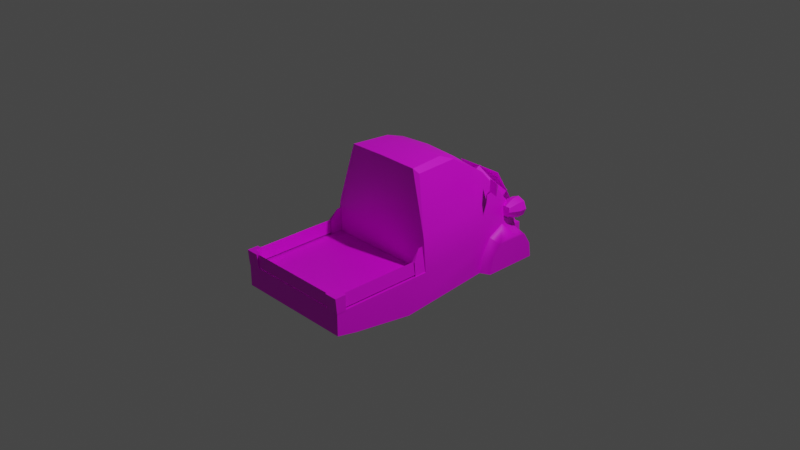# Source: midget.blend  (saved by Blender 3.4.6; exported with 4.5.12 LTS)
import bpy
from mathutils import Matrix  # noqa: F401  (used for matrix-valued properties, if any)

bpy.ops.wm.read_factory_settings(use_empty=True)
scene = bpy.context.scene
scene.name = 'Scene'

# ---- collections
col_collection = bpy.data.collections.new('Collection'); scene.collection.children.link(col_collection)

# ---- images (referenced by path relative to the original .blend; pixels are not part of the script)
import os
ASSET_DIR = os.environ.get("B2B_ASSET_DIR", "")  # directory of the original .blend (textures are referenced by path, not embedded)
HERE = os.path.dirname(os.path.abspath(__file__))  # packed textures are extracted next to this script under _unpacked/

def load_image(name, relpath, width, height, colorspace="sRGB"):
    """Load a texture the original file referenced (path relative to the .blend, or extracted next to this script)."""
    p = next((c for c in (os.path.join(HERE, relpath), os.path.join(ASSET_DIR, relpath)) if relpath and os.path.exists(c)), "")
    if p:
        img = bpy.data.images.load(p, check_existing=True)
        img.name = name
    else:  # same state as the original file: an image datablock whose file is absent (Cycles renders it pink)
        img = bpy.data.images.new(name, width, height)
        img.source = "FILE"
        img.filepath = "//" + (relpath or name)
    img.colorspace_settings.name = colorspace
    return img
img_q2min_0_png = load_image('q2min_0.png', 'q2min_0.png', 1024, 1024, 'sRGB')

# ---- materials (node trees are filled in below, after node groups)
mat_material_001 = bpy.data.materials.new('Material.001')
mat_material_001.use_transparent_shadow = False

# ---- node groups
ng_auto_smooth = bpy.data.node_groups.new('Auto Smooth', 'GeometryNodeTree')
_s = ng_auto_smooth.interface.new_socket(name='Geometry', in_out='OUTPUT', socket_type='NodeSocketGeometry')
_s = ng_auto_smooth.interface.new_socket(name='Geometry', in_out='INPUT', socket_type='NodeSocketGeometry')
_s = ng_auto_smooth.interface.new_socket(name='Angle', in_out='INPUT', socket_type='NodeSocketFloat')
_s.subtype = 'ANGLE'
_s.min_value = 0.0
_s.max_value = 3.142
ng_auto_smooth.is_modifier = True
_N = ng_auto_smooth.nodes; _L = ng_auto_smooth.links
n0 = _N.new('NodeGroupOutput'); n0.name = 'Group Output'; n0.location = (480, -100)
n1 = _N.new('NodeGroupInput'); n1.name = 'Group Input'; n1.location = (-420, -300)
n2 = _N.new('NodeGroupInput'); n2.name = 'Group Input.001'; n2.location = (-60, -100)
n3 = _N.new('GeometryNodeSetShadeSmooth'); n3.name = 'Set Shade Smooth'; n3.location = (120, -100)
n3.domain = 'EDGE'
n4 = _N.new('GeometryNodeSetShadeSmooth'); n4.name = 'Set Shade Smooth.001'; n4.location = (300, -100)
n5 = _N.new('GeometryNodeInputMeshEdgeAngle'); n5.name = 'Edge Angle'; n5.location = (-420, -220)
n6 = _N.new('GeometryNodeInputEdgeSmooth'); n6.name = 'Is Edge Smooth'; n6.location = (-60, -160)
n7 = _N.new('GeometryNodeInputShadeSmooth'); n7.name = 'Is Face Smooth'; n7.location = (-240, -340)
n8 = _N.new('FunctionNodeBooleanMath'); n8.name = 'Boolean Math'; n8.location = (-60, -220)
n9 = _N.new('FunctionNodeCompare'); n9.name = 'Compare'; n9.location = (-240, -180)
n9.operation = 'LESS_EQUAL'
_L.new(n5.outputs[0], n9.inputs[0])
_L.new(n4.outputs[0], n0.inputs[0])
_L.new(n1.outputs[1], n9.inputs[1])
_L.new(n9.outputs[0], n8.inputs[0])
_L.new(n7.outputs[0], n8.inputs[1])
_L.new(n2.outputs[0], n3.inputs[0])
_L.new(n6.outputs[0], n3.inputs[1])
_L.new(n3.outputs[0], n4.inputs[0])
_L.new(n8.outputs[0], n3.inputs[2])
n0.is_active_output = True

# ---- material node trees
mat_material_001.use_nodes = True; mat_material_001.node_tree.nodes.clear()
_N = mat_material_001.node_tree.nodes; _L = mat_material_001.node_tree.links
n0 = _N.new('ShaderNodeBsdfPrincipled'); n0.name = 'Principled BSDF'; n0.location = (10, 300)
n0.distribution = 'GGX'
n0.subsurface_method = 'RANDOM_WALK_SKIN'
n0.inputs[3].default_value = 1.45
n0.inputs[27].default_value = (0.0, 0.0, 0.0, 1.0)
n0.inputs[28].default_value = 1.0
n1 = _N.new('ShaderNodeOutputMaterial'); n1.name = 'Material Output'; n1.location = (300, 300)
n2 = _N.new('ShaderNodeTexImage'); n2.name = 'Image Texture'; n2.location = (-456, 215)
n2.image = img_q2min_0_png
_L.new(n0.outputs[0], n1.inputs[0])
_L.new(n2.outputs[0], n0.inputs[0])
_L.new(n2.outputs[1], n0.inputs[4])
n1.is_active_output = True

# ---- world
world_world = bpy.data.worlds.new('World'); scene.world = world_world
world_world.use_nodes = True; world_world.node_tree.nodes.clear()
_N = world_world.node_tree.nodes; _L = world_world.node_tree.links
n0 = _N.new('ShaderNodeOutputWorld'); n0.name = 'World Output'; n0.location = (300, 300)
n1 = _N.new('ShaderNodeBackground'); n1.name = 'Background'; n1.location = (10, 300)
n1.inputs[0].default_value = (0.05088, 0.05088, 0.05088, 1.0)
_L.new(n1.outputs[0], n0.inputs[0])
n0.is_active_output = True
world_world.color = (0.05088, 0.05088, 0.05088)
world_world.use_sun_shadow = False
world_world.sun_shadow_jitter_overblur = 0.0

# ---- cameras
cam_camera = bpy.data.cameras.new('Camera')
cam_camera.clip_end = 100.0
cam_camera.ortho_scale = 7.314

# ---- lights
light_light = bpy.data.lights.new('Light', 'POINT')
light_light.transmission_factor = 0.0
light_light.energy = 1000.0
light_light.shadow_soft_size = 0.1
light_light.shadow_maximum_resolution = 0.006
light_light.use_absolute_resolution = True

# ---- meshes
me_q2min = bpy.data.meshes.new('q2min')
me_q2min.from_pydata([(-0.3253, 0.6538, -0.621), (-0.4458, -1.205, -0.5092), (-0.3253, 1.234, -0.2522), (-0.4458, -0.4518, -0.2726), (-0.3253, 0.7557, -0.2522), (-0.4458, -1.205, -0.2726), (-0.3253, 1.336, -0.621), (-0.4458, -0.4518, -0.6108), (0.3253, 0.6538, -0.621), (0.3253, 1.336, -0.621), (0.3253, 1.234, -0.2522), (0.3253, 0.7557, -0.2522), (0.4458, -1.205, -0.5092), (0.4458, -0.4518, -0.6108), (0.4458, -0.4518, -0.2726), (0.4458, -1.205, -0.2726), (-0.6235, 0.7858, 0.3268), (-0.4103, 0.802, 0.1144), (-0.4103, 0.7918, 0.1144), (-0.6158, 0.7714, 0.3035), (-0.6138, 0.7741, 0.3323), (-0.4076, 0.7955, 0.129), (-0.6692, 0.709, 0.2453), (-0.669, 0.7093, 0.3875), (-0.5398, 0.7525, 0.3875), (-0.539, 0.7517, 0.2458), (0.0, 1.317, -0.2977), (-0.2627, 1.229, -0.09315), (0.0, 1.052, 0.1668), (0.0, 0.8405, 0.4036), (0.0, 0.3974, 0.7051), (0.0, 0.1901, 0.7605), (0.0, -0.2214, 0.7602), (0.0, -0.2667, -0.004677), (0.0, -0.2642, -0.2574), (0.0, -1.393, -0.2572), (-0.4404, 1.379, -0.7047), (-0.424, 1.379, -0.3441), (-0.424, 1.322, -0.3203), (-0.421, 1.289, -0.2631), (-0.4165, 1.213, -0.08991), (-0.4635, 1.024, 0.04428), (-0.3927, 0.794, 0.4004), (-0.3636, 0.3974, 0.6837), (-0.3748, 0.1901, 0.7506), (-0.425, -0.2214, 0.7538), (-0.6123, -0.2532, 0.09125), (-0.6583, -0.2642, -0.2574), (-0.6583, -1.393, -0.2572), (-0.6583, -1.393, -0.5005), (-0.6583, -1.168, -0.5497), (-0.6583, -1.041, -0.3016), (-0.6583, -0.6481, -0.3019), (-0.6583, -0.4844, -0.6523), (-0.5537, 0.628, -0.6446), (-0.5537, 0.6561, -0.4597), (-0.5383, 0.7808, -0.2887), (-0.4995, 1.009, -0.2216), (-0.458, 1.236, -0.3203), (-0.46, 1.332, -0.49), (-0.4647, 1.342, -0.7025), (-0.6521, 1.313, -0.6513), (-0.6521, 1.288, -0.4836), (-0.6526, 1.203, -0.3514), (-0.6531, 1.009, -0.2723), (-0.6531, 0.8211, -0.3399), (-0.6521, 0.7185, -0.4632), (-0.6521, 0.6856, -0.6483), (-0.4697, -0.1802, 0.7026), (-0.4095, 0.3462, 0.6837), (-0.1809, 1.419, -0.1513), (-0.1996, 1.236, 0.1666), (0.0, 1.461, -0.2139), (0.0, 1.182, 0.2433), (-0.2647, 1.34, -0.01263), (-0.1961, 1.106, 0.08181), (-0.1797, 1.296, -0.2403), (-0.4043, 1.08, 0.08056), (-0.2711, 1.457, -0.2263), (-0.2711, 1.173, 0.2433), (-0.624, -1.294, -0.1026), (-0.5291, -1.386, -0.1066), (-0.5291, -1.366, -0.2442), (-0.6439, -1.294, -0.2403), (-0.6039, -1.294, -0.2403), (-0.5291, -1.391, -0.2442), (-0.624, -0.3708, -0.1026), (0.5209, -1.386, -0.1066), (0.5209, -1.366, -0.2442), (-0.6439, -0.3849, -0.2403), (-0.6039, -0.3849, -0.2403), (0.5209, -1.391, -0.2442), (-0.661, -1.289, -0.2656), (-0.5989, -1.359, -0.09837), (-0.661, -1.289, -0.09837), (-0.5989, -1.359, -0.2656), (-0.661, -1.396, -0.2656), (-0.5184, -1.411, -0.09837), (-0.661, -1.411, -0.09837), (-0.5184, -1.396, -0.2656), (-0.5176, -1.36, -0.09837), (-0.5176, -1.36, -0.2656), (-0.5982, -1.289, -0.09837), (-0.5982, -1.289, -0.2656), (0.661, -1.411, -0.09837), (0.661, -1.289, -0.09837), (0.5982, -1.289, -0.09837), (0.5989, -1.359, -0.09837), (0.5176, -1.36, -0.09837), (0.5989, -1.359, -0.2656), (0.5176, -1.36, -0.2656), (0.5982, -1.289, -0.2656), (0.661, -1.289, -0.2656), (0.661, -1.396, -0.2656), (0.5184, -1.411, -0.09837), (0.5184, -1.396, -0.2656), (0.6439, -0.3849, -0.2403), (0.624, -0.3708, -0.1026), (0.624, -1.294, -0.1026), (0.6439, -1.294, -0.2403), (0.6039, -0.3849, -0.2403), (0.6039, -1.294, -0.2403), (-0.6021, -0.2622, 0.003025), (-0.6021, -0.3116, 0.003025), (-0.6051, -0.3974, -0.1091), (-0.6367, -0.3974, -0.1091), (-0.6514, -0.3974, -0.2629), (-0.6016, -0.3974, -0.2629), (-0.6514, -0.2617, -0.2629), (-0.6016, -0.2617, -0.2629), (0.6021, -0.3116, 0.003025), (0.6367, -0.3974, -0.1091), (0.6514, -0.3974, -0.2629), (0.6514, -0.2617, -0.2629), (0.6016, -0.2617, -0.2629), (0.6016, -0.3974, -0.2629), (0.6051, -0.3974, -0.1091), (0.6021, -0.2622, 0.003025), (0.421, 1.289, -0.2631), (0.4165, 1.213, -0.08991), (0.4635, 1.024, 0.04428), (0.424, 1.322, -0.3203), (0.2711, 1.173, 0.2433), (0.2711, 1.457, -0.2263), (0.46, 1.332, -0.49), (0.6521, 1.288, -0.4836), (0.6521, 1.313, -0.6513), (0.4647, 1.342, -0.7025), (0.458, 1.236, -0.3203), (0.6526, 1.203, -0.3514), (0.4995, 1.009, -0.2216), (0.6531, 1.009, -0.2723), (0.5383, 0.7808, -0.2887), (0.6531, 0.8211, -0.3399), (0.5537, 0.6561, -0.4597), (0.6521, 0.7185, -0.4632), (0.5537, 0.628, -0.6446), (0.6521, 0.6856, -0.6483), (0.3927, 0.794, 0.4004), (0.4043, 1.08, 0.08056), (0.1961, 1.106, 0.08181), (0.2627, 1.229, -0.09315), (0.1809, 1.419, -0.1513), (0.1797, 1.296, -0.2403), (0.1996, 1.236, 0.1666), (0.2647, 1.34, -0.01263), (0.6583, -0.4844, -0.6523), (0.4095, 0.3462, 0.6837), (0.4697, -0.1802, 0.7026), (0.6123, -0.2532, 0.09125), (0.6583, -0.6481, -0.3019), (0.6583, -1.041, -0.3016), (0.6583, -1.168, -0.5497), (0.424, 1.379, -0.3441), (0.425, -0.2214, 0.7538), (0.3636, 0.3974, 0.6837), (0.3748, 0.1901, 0.7506), (0.6583, -0.2642, -0.2574), (0.6583, -1.393, -0.2572), (0.6583, -1.393, -0.5005), (0.4404, 1.379, -0.7047), (-0.4501, 1.055, -0.06158), (-0.4886, 1.055, -0.04394), (-0.5268, 1.055, -0.06158), (-0.5393, 1.055, -0.09489), (-0.5268, 1.055, -0.1232), (-0.4886, 1.055, -0.1409), (-0.3765, 1.268, -0.09489), (-0.4093, 1.268, -0.01586), (-0.4886, 1.268, 0.01694), (-0.5676, 1.268, -0.01586), (-0.6004, 1.268, -0.09489), (-0.5676, 1.268, -0.1742), (-0.4886, 1.268, -0.207), (-0.4093, 1.268, -0.1742), (-0.4093, 1.178, -0.01586), (-0.3765, 1.178, -0.09489), (-0.4886, 1.178, 0.01694), (-0.5676, 1.178, -0.01586), (-0.6004, 1.178, -0.09489), (-0.5676, 1.178, -0.1742), (-0.4886, 1.178, -0.207), (-0.4093, 1.178, -0.1742), (-0.5495, 1.056, -0.03375), (-0.5495, 1.056, -0.1458), (-0.4274, 1.056, -0.1458), (-0.4274, 1.056, -0.03375), (0.4886, 1.055, -0.1409), (0.4093, 1.178, -0.1742), (0.4886, 1.178, -0.207), (0.4886, 1.268, -0.207), (0.4093, 1.268, -0.1742), (0.3765, 1.268, -0.09489), (0.4093, 1.268, -0.01586), (0.6004, 1.268, -0.09489), (0.5676, 1.268, -0.1742), (0.4886, 1.268, 0.01694), (0.5676, 1.268, -0.01586), (0.5495, 1.056, -0.03375), (0.4274, 1.056, -0.03375), (0.4274, 1.056, -0.1458), (0.5495, 1.056, -0.1458), (0.4501, 1.055, -0.06158), (0.4093, 1.178, -0.01586), (0.3765, 1.178, -0.09489), (0.4886, 1.055, -0.04394), (0.4886, 1.178, 0.01694), (0.5268, 1.055, -0.06158), (0.5676, 1.178, -0.01586), (0.5393, 1.055, -0.09489), (0.6004, 1.178, -0.09489), (0.5268, 1.055, -0.1232), (0.5676, 1.178, -0.1742), (0.6235, 0.7858, 0.3268), (0.6158, 0.7714, 0.3035), (0.4103, 0.7918, 0.1144), (0.4103, 0.802, 0.1144), (0.4076, 0.7955, 0.129), (0.6138, 0.7741, 0.3323), (0.539, 0.7517, 0.2458), (0.5398, 0.7525, 0.3875), (0.6692, 0.709, 0.2453), (0.669, 0.7093, 0.3875)], [], [(36, 180, 147, 60), (60, 147, 146, 61), (61, 146, 145, 62), (149, 63, 62, 145), (64, 63, 149, 151), (64, 151, 153, 65), (65, 153, 155, 66), (66, 155, 157, 67), (67, 157, 156, 54), (54, 156, 166, 53), (53, 166, 170, 52), (52, 170, 171, 51), (51, 171, 172, 50), (50, 172, 179, 49), (1, 5, 3, 7), (0, 4, 2, 6), (12, 13, 14, 15), (8, 9, 10, 11), (179, 35, 49), (59, 58, 37), (69, 44, 43), (46, 45, 68), (58, 38, 37), (75, 77, 42), (141, 38, 26), (41, 40, 39), (148, 144, 173), (176, 167, 175), (174, 169, 168), (141, 148, 173), (159, 160, 158), (139, 140, 138), (123, 129, 122), (128, 123, 122), (125, 124, 123), (134, 130, 137), (130, 133, 137), (136, 131, 130), (35, 48, 49), (179, 178, 35), (65, 64, 63), (149, 151, 153), (22, 16, 25), (24, 16, 23), (23, 16, 22), (24, 25, 16), (233, 241, 239), (233, 240, 242), (233, 242, 241), (239, 240, 233), (36, 60, 59, 37), (47, 48, 35, 34), (46, 33, 32, 45), (45, 32, 31, 44), (44, 31, 30, 43), (42, 43, 30, 29), (40, 27, 76, 39), (38, 39, 76, 26), (37, 38, 141, 173), (36, 37, 173, 180), (38, 58, 57, 39), (41, 39, 57), (46, 57, 56, 47), (46, 47, 34, 33), (48, 51, 50, 49), (53, 52, 47, 56), (47, 52, 51, 48), (69, 43, 42), (69, 68, 45), (46, 68, 69), (53, 56, 55, 54), (42, 29, 28, 75), (27, 74, 70, 76), (71, 74, 27, 75), (73, 71, 75, 28), (70, 72, 26, 76), (77, 75, 27, 40), (40, 41, 42, 77), (54, 55, 66, 67), (56, 65, 66, 55), (57, 64, 65, 56), (58, 63, 64, 57), (58, 59, 62, 63), (59, 60, 61, 62), (79, 142, 143, 78), (180, 173, 144, 147), (177, 34, 35, 178), (169, 174, 32, 33), (174, 176, 31, 32), (176, 175, 30, 31), (158, 29, 30, 175), (139, 138, 163, 161), (141, 26, 163, 138), (169, 177, 152, 150), (169, 33, 34, 177), (178, 179, 172, 171), (166, 152, 177, 170), (177, 178, 171, 170), (158, 175, 167), (167, 176, 174), (140, 167, 168), (166, 156, 154, 152), (158, 160, 28, 29), (161, 163, 162, 165), (164, 160, 161, 165), (73, 28, 160, 164), (162, 163, 26, 72), (159, 139, 161, 160), (139, 159, 158, 140), (156, 157, 155, 154), (152, 154, 155, 153), (150, 152, 153, 151), (148, 150, 151, 149), (148, 149, 145, 144), (144, 145, 146, 147), (86, 80, 84, 90), (89, 83, 80, 86), (96, 99, 97, 98), (97, 99, 101, 100), (98, 97, 100, 93), (96, 98, 94, 92), (92, 94, 102, 103), (103, 102, 93, 95), (98, 93, 102, 94), (117, 120, 121, 118), (116, 117, 118, 119), (113, 104, 114, 115), (114, 108, 110, 115), (104, 107, 108, 114), (113, 112, 105, 104), (112, 111, 106, 105), (111, 109, 107, 106), (104, 105, 106, 107), (87, 81, 85, 91), (88, 82, 81, 87), (95, 93, 100, 101), (108, 107, 109, 110), (129, 123, 124, 127), (123, 128, 126, 125), (134, 135, 136, 130), (130, 131, 132, 133), (61, 67, 66, 62), (62, 66, 65, 63), (157, 146, 145, 155), (155, 145, 149, 153), (53, 50, 51, 52), (172, 166, 170, 171), (141, 138, 150, 148), (150, 138, 140), (187, 194, 193, 192), (192, 193, 201, 200), (185, 200, 201, 186), (191, 192, 200, 199), (184, 199, 200, 185), (190, 191, 199, 198), (183, 198, 199, 184), (189, 190, 198, 197), (182, 197, 198, 183), (188, 189, 197, 195), (181, 195, 197, 182), (187, 188, 195, 196), (203, 204, 205, 206), (188, 191, 190, 189), (187, 192, 191, 188), (193, 194, 202, 201), (212, 215, 210, 211), (215, 232, 209, 210), (231, 207, 209, 232), (214, 230, 232, 215), (229, 231, 232, 230), (217, 228, 230, 214), (227, 229, 230, 228), (216, 226, 228, 217), (225, 227, 228, 226), (213, 223, 226, 216), (222, 225, 226, 223), (212, 224, 223, 213), (218, 219, 220, 221), (213, 216, 217, 214), (212, 213, 214, 215), (210, 209, 208, 211), (23, 22, 25, 24), (20, 19, 18, 21), (16, 20, 21, 17), (16, 17, 18, 19), (242, 240, 239, 241), (238, 237, 235, 234), (233, 236, 237, 238), (233, 234, 235, 236), (169, 150, 140), (46, 41, 57), (41, 46, 69), (169, 140, 168), (140, 158, 167), (41, 69, 42), (44, 69, 45), (168, 167, 174)])
me_q2min.polygons.foreach_set('use_smooth', [True] * 197)
_uv = me_q2min.uv_layers.new(name='UVMap')
_uv.uv.foreach_set('vector', [0.03193, 0.0, 0.03193, 0.031, 0.0, 0.031, 0.0, 0.0, 0.031, 0.0, 0.031, 0.031, 0.0, 0.031, 0.0, 0.0, 0.031, 0.0, 0.031, 0.031, 0.0, 0.031, 0.0, 0.0, 0.031, 0.0, 0.031, 0.031, 0.0, 0.031, 0.0, 0.0, 0.031, 0.0, 0.031, 0.031, 0.0, 0.031, 0.0, 0.0, 0.031, 0.0, 0.031, 0.031, 0.0, 0.031, 0.0, 0.0, 0.031, 0.0, 0.031, 0.031, 0.0, 0.031, 0.0, 0.0, 0.031, 0.0, 0.031, 0.031, 0.0, 0.031, 0.0, 0.0, 0.031, 0.0, 0.031, 0.031, 0.0, 0.031, 0.0, 0.0, 0.031, 0.0, 0.031, 0.031, 0.0, 0.031, 0.0, 0.0, 0.031, 0.0, 0.031, 0.031, 0.0, 0.031, 0.0, 0.0, 0.031, 0.0, 0.031, 0.031, 0.0, 0.031, 0.0, 0.0, 0.031, 0.0, 0.031, 0.031, 0.0, 0.031, 0.0, 0.0, 0.031, 0.0, 0.031, 0.031, 0.0, 0.031, 0.0, 0.0, 0.031, 0.0, 0.031, 0.031, 0.0, 0.031, 0.0, 0.0, 0.031, 0.0, 0.031, 0.031, 0.0, 0.031, 0.0, 0.0, 0.031, 0.0, 0.031, 0.031, 0.0, 0.031, 0.0, 0.0, 0.031, 0.0, 0.031, 0.031, 0.0, 0.031, 0.0, 0.0, 1.0, 0.133, 0.816, 0.247, 0.627, 0.133, 0.012, 0.678, 0.039, 0.718, 0.0009302, 0.71, 0.216, 0.82, 0.235, 0.835, 0.239, 0.816, 0.008, 0.212, 0.043, 0.373, 0.035, 0.361, 0.039, 0.718, 0.016, 0.718, 0.0009302, 0.71, 0.894, 0.831, 0.784, 0.831, 0.788, 0.918, 0.38, 0.616, 0.745, 0.616, 0.565, 0.624, 0.094, 0.804, 0.043, 0.773, 0.024, 0.729, 0.039, 0.718, 0.012, 0.678, 0.0009302, 0.71, 0.235, 0.835, 0.216, 0.82, 0.239, 0.816, 0.204, 0.373, 0.239, 0.212, 0.212, 0.361, 0.012, 0.718, 0.039, 0.718, 0.0009302, 0.71, 0.784, 0.831, 0.894, 0.831, 0.788, 0.918, 0.043, 0.773, 0.094, 0.804, 0.024, 0.729, 0.451, 0.796, 0.439, 0.733, 0.439, 0.796, 0.439, 0.733, 0.451, 0.796, 0.439, 0.796, 0.475, 0.769, 0.475, 0.769, 0.451, 0.796, 0.439, 0.733, 0.451, 0.796, 0.439, 0.796, 0.451, 0.796, 0.439, 0.733, 0.439, 0.796, 0.475, 0.769, 0.475, 0.769, 0.451, 0.796, 0.816, 0.247, 0.627, 0.247, 0.627, 0.133, 1.0, 0.133, 1.0, 0.247, 0.816, 0.247, 0.149, 0.714, 0.098, 0.729, 0.043, 0.71, 0.043, 0.71, 0.098, 0.729, 0.149, 0.714, 0.745, 0.906, 0.718, 0.965, 0.659, 0.906, 0.659, 1.0, 0.718, 0.965, 0.745, 1.0, 0.745, 1.0, 0.718, 0.965, 0.745, 0.906, 0.659, 1.0, 0.659, 0.906, 0.718, 0.965, 0.718, 0.965, 0.745, 0.906, 0.659, 0.906, 0.718, 0.965, 0.659, 1.0, 0.745, 1.0, 0.718, 0.965, 0.745, 1.0, 0.745, 0.906, 0.659, 0.906, 0.659, 1.0, 0.718, 0.965, 0.0009302, 0.627, 0.008, 0.627, 0.012, 0.678, 0.0009302, 0.71, 0.314, 0.878, 0.314, 1.0, 0.435, 1.0, 0.435, 0.878, 0.008, 0.212, 0.125, 0.188, 0.125, 0.373, 0.043, 0.373, 0.208, 0.875, 0.435, 0.875, 0.431, 0.835, 0.235, 0.835, 0.235, 0.835, 0.431, 0.835, 0.4281, 0.8133, 0.239, 0.816, 0.788, 0.918, 0.804, 0.996, 0.9971, 0.9973, 0.9971, 0.922, 0.757, 0.78, 0.847, 0.78, 0.894, 0.722, 0.757, 0.714, 0.753, 0.69, 0.757, 0.714, 0.894, 0.722, 0.996, 0.698, 0.7459, 0.608, 0.745, 0.616, 0.38, 0.616, 0.3809, 0.608, 0.7499, 0.439, 0.7459, 0.608, 0.3809, 0.608, 0.3769, 0.439, 0.012, 0.718, 0.039, 0.718, 0.098, 0.741, 0.024, 0.729, 0.094, 0.804, 0.024, 0.729, 0.098, 0.741, 0.439, 0.812, 0.098, 0.741, 0.161, 0.725, 0.443, 0.733, 0.008, 0.212, 0.0, 0.125, 0.125, 0.125, 0.125, 0.188, 0.749, 0.733, 0.655, 0.725, 0.686, 0.667, 0.749, 0.678, 0.502, 0.643, 0.549, 0.725, 0.443, 0.733, 0.161, 0.725, 0.443, 0.733, 0.549, 0.725, 0.655, 0.725, 0.749, 0.733, 0.196, 0.616, 0.184, 0.616, 0.067, 0.514, 0.216, 0.82, 0.188, 0.871, 0.208, 0.875, 0.373, 0.4, 0.349, 0.624, 0.196, 0.616, 0.502, 0.643, 0.161, 0.725, 0.196, 0.686, 0.2, 0.643, 0.788, 0.918, 0.9971, 0.922, 0.9971, 0.855, 0.894, 0.831, 0.6, 0.2, 0.624, 0.2, 0.624, 0.192, 0.596, 0.192, 0.624, 0.212, 0.624, 0.2, 0.6, 0.2, 0.596, 0.212, 0.624, 0.216, 0.624, 0.212, 0.596, 0.212, 0.5931, 0.216, 0.624, 0.192, 0.624, 0.188, 0.596, 0.188, 0.596, 0.192, 0.784, 0.831, 0.894, 0.831, 0.859, 0.784, 0.776, 0.784, 0.776, 0.784, 0.753, 0.824, 0.788, 0.918, 0.784, 0.831, 0.894, 0.569, 0.894, 0.631, 0.992, 0.631, 0.992, 0.565, 0.878, 0.686, 0.996, 0.671, 0.992, 0.631, 0.894, 0.631, 0.533, 0.91, 0.439, 0.91, 0.439, 0.984, 0.51, 1.0, 0.561, 0.82, 0.439, 0.831, 0.439, 0.91, 0.533, 0.91, 0.875, 0.686, 0.875, 0.635, 0.753, 0.635, 0.753, 0.678, 0.875, 0.635, 0.871, 0.565, 0.753, 0.58, 0.753, 0.635, 0.592, 0.341, 0.376, 0.341, 0.376, 0.129, 0.592, 0.129, 0.0009302, 0.627, 0.0009302, 0.71, 0.012, 0.678, 0.008, 0.627, 0.314, 0.878, 0.435, 0.878, 0.435, 1.0, 0.314, 1.0, 0.239, 0.212, 0.204, 0.373, 0.125, 0.373, 0.125, 0.188, 0.208, 0.875, 0.235, 0.835, 0.435, 0.835, 0.431, 0.875, 0.235, 0.835, 0.239, 0.816, 0.4321, 0.8133, 0.435, 0.835, 0.788, 0.918, 0.9971, 0.922, 0.9971, 0.9973, 0.804, 0.996, 0.757, 0.78, 0.757, 0.714, 0.894, 0.722, 0.843, 0.78, 0.753, 0.69, 0.996, 0.698, 0.894, 0.722, 0.757, 0.714, 0.439, 0.812, 0.443, 0.733, 0.161, 0.725, 0.098, 0.741, 0.239, 0.212, 0.125, 0.188, 0.125, 0.125, 0.247, 0.125, 0.749, 0.733, 0.749, 0.678, 0.686, 0.667, 0.655, 0.725, 0.502, 0.643, 0.161, 0.725, 0.443, 0.733, 0.549, 0.725, 0.443, 0.733, 0.749, 0.733, 0.655, 0.725, 0.549, 0.725, 0.067, 0.514, 0.184, 0.616, 0.196, 0.616, 0.216, 0.82, 0.235, 0.835, 0.208, 0.875, 0.0, 0.38, 0.196, 0.616, 0.349, 0.624, 0.502, 0.643, 0.2, 0.643, 0.196, 0.686, 0.161, 0.725, 0.788, 0.918, 0.894, 0.831, 0.9971, 0.855, 0.9971, 0.922, 0.6, 0.2, 0.596, 0.192, 0.624, 0.192, 0.624, 0.2, 0.624, 0.212, 0.596, 0.212, 0.6, 0.2, 0.624, 0.2, 0.624, 0.216, 0.5931, 0.216, 0.596, 0.212, 0.624, 0.212, 0.624, 0.192, 0.596, 0.192, 0.596, 0.188, 0.624, 0.188, 0.784, 0.831, 0.776, 0.784, 0.859, 0.784, 0.894, 0.831, 0.776, 0.784, 0.784, 0.831, 0.788, 0.918, 0.753, 0.824, 0.886, 0.569, 0.992, 0.569, 0.992, 0.627, 0.886, 0.627, 0.878, 0.686, 0.886, 0.627, 0.992, 0.627, 0.992, 0.675, 0.533, 0.91, 0.51, 1.0, 0.439, 0.984, 0.439, 0.91, 0.561, 0.82, 0.533, 0.91, 0.439, 0.91, 0.439, 0.831, 0.875, 0.686, 0.753, 0.678, 0.753, 0.635, 0.875, 0.635, 0.875, 0.635, 0.753, 0.635, 0.753, 0.58, 0.871, 0.565, 0.596, 0.341, 0.624, 0.341, 0.624, 0.231, 0.596, 0.231, 0.596, 0.231, 0.624, 0.231, 0.624, 0.341, 0.596, 0.341, 0.745, 0.733, 0.745, 0.733, 0.749, 0.769, 0.749, 0.769, 0.749, 0.769, 0.745, 0.733, 0.733, 0.733, 0.733, 0.769, 0.749, 0.769, 0.749, 0.769, 0.733, 0.769, 0.733, 0.769, 0.745, 0.733, 0.749, 0.769, 0.714, 0.769, 0.714, 0.733, 0.714, 0.733, 0.714, 0.769, 0.714, 0.769, 0.714, 0.733, 0.714, 0.733, 0.714, 0.769, 0.733, 0.769, 0.733, 0.733, 0.749, 0.769, 0.733, 0.769, 0.714, 0.769, 0.714, 0.769, 0.596, 0.341, 0.596, 0.231, 0.624, 0.231, 0.624, 0.341, 0.596, 0.231, 0.596, 0.341, 0.624, 0.341, 0.624, 0.231, 0.745, 0.733, 0.749, 0.769, 0.749, 0.769, 0.745, 0.733, 0.749, 0.769, 0.733, 0.769, 0.733, 0.733, 0.745, 0.733, 0.749, 0.769, 0.733, 0.769, 0.733, 0.769, 0.749, 0.769, 0.745, 0.733, 0.714, 0.733, 0.714, 0.769, 0.749, 0.769, 0.714, 0.733, 0.714, 0.733, 0.714, 0.769, 0.714, 0.769, 0.714, 0.733, 0.733, 0.733, 0.733, 0.769, 0.714, 0.769, 0.749, 0.769, 0.714, 0.769, 0.714, 0.769, 0.733, 0.769, 0.624, 0.341, 0.596, 0.341, 0.596, 0.231, 0.624, 0.231, 0.624, 0.231, 0.596, 0.231, 0.596, 0.341, 0.624, 0.341, 0.733, 0.733, 0.733, 0.769, 0.733, 0.769, 0.733, 0.733, 0.733, 0.769, 0.733, 0.769, 0.733, 0.733, 0.733, 0.733, 0.439, 0.733, 0.451, 0.796, 0.475, 0.769, 0.475, 0.733, 0.451, 0.796, 0.439, 0.733, 0.475, 0.733, 0.475, 0.769, 0.439, 0.733, 0.475, 0.733, 0.475, 0.769, 0.451, 0.796, 0.451, 0.796, 0.475, 0.769, 0.475, 0.733, 0.439, 0.733, 0.016, 0.643, 0.184, 0.643, 0.176, 0.686, 0.024, 0.678, 0.024, 0.678, 0.176, 0.686, 0.149, 0.714, 0.043, 0.71, 0.184, 0.643, 0.016, 0.643, 0.024, 0.678, 0.176, 0.686, 0.176, 0.686, 0.024, 0.678, 0.043, 0.71, 0.149, 0.714, 0.502, 0.643, 0.686, 0.667, 0.655, 0.725, 0.549, 0.725, 0.686, 0.667, 0.502, 0.643, 0.549, 0.725, 0.655, 0.725, 0.012, 0.718, 0.024, 0.729, 0.098, 0.741, 0.039, 0.718, 0.098, 0.741, 0.024, 0.729, 0.094, 0.804, 0.753, 0.502, 0.769, 0.459, 0.812, 0.439, 0.855, 0.459, 0.878, 0.459, 0.878, 0.447, 0.925, 0.447, 0.925, 0.459, 0.996, 0.49, 0.925, 0.459, 0.925, 0.447, 0.996, 0.478, 0.878, 0.51, 0.878, 0.459, 0.925, 0.459, 0.925, 0.51, 0.996, 0.51, 0.925, 0.51, 0.925, 0.459, 0.996, 0.49, 0.878, 0.553, 0.878, 0.51, 0.925, 0.51, 0.925, 0.553, 0.996, 0.522, 0.925, 0.553, 0.925, 0.51, 0.996, 0.51, 0.878, 0.561, 0.878, 0.553, 0.925, 0.553, 0.925, 0.561, 0.996, 0.529, 0.925, 0.561, 0.925, 0.553, 0.996, 0.522, 0.878, 0.553, 0.878, 0.561, 0.925, 0.561, 0.925, 0.553, 0.996, 0.522, 0.925, 0.553, 0.925, 0.561, 0.996, 0.529, 0.878, 0.51, 0.878, 0.553, 0.925, 0.553, 0.925, 0.51, 0.996, 0.541, 0.996, 0.478, 0.996, 0.478, 0.996, 0.541, 0.769, 0.545, 0.875, 0.502, 0.855, 0.545, 0.812, 0.561, 0.753, 0.502, 0.855, 0.459, 0.875, 0.502, 0.769, 0.545, 0.878, 0.447, 0.878, 0.459, 0.925, 0.459, 0.925, 0.447, 0.753, 0.502, 0.855, 0.459, 0.812, 0.439, 0.769, 0.459, 0.878, 0.455, 0.929, 0.455, 0.929, 0.439, 0.878, 0.439, 1.0, 0.482, 1.0, 0.475, 0.929, 0.439, 0.929, 0.455, 0.878, 0.498, 0.929, 0.498, 0.929, 0.455, 0.878, 0.455, 1.0, 0.498, 1.0, 0.482, 0.929, 0.455, 0.929, 0.498, 0.878, 0.545, 0.929, 0.545, 0.929, 0.498, 0.878, 0.498, 1.0, 0.518, 1.0, 0.498, 0.929, 0.498, 0.929, 0.545, 0.878, 0.561, 0.929, 0.561, 0.929, 0.545, 0.878, 0.545, 1.0, 0.529, 1.0, 0.518, 0.929, 0.545, 0.929, 0.561, 0.878, 0.545, 0.929, 0.545, 0.929, 0.561, 0.878, 0.561, 1.0, 0.518, 1.0, 0.529, 0.929, 0.561, 0.929, 0.545, 0.878, 0.498, 0.929, 0.498, 0.929, 0.545, 0.878, 0.545, 1.0, 0.533, 1.0, 0.533, 1.0, 0.471, 1.0, 0.471, 0.769, 0.545, 0.812, 0.561, 0.855, 0.545, 0.875, 0.502, 0.753, 0.502, 0.769, 0.545, 0.875, 0.502, 0.855, 0.459, 0.878, 0.439, 0.929, 0.439, 0.929, 0.455, 0.878, 0.455, 0.016, 0.373, 0.016, 0.353, 0.0, 0.353, 0.0, 0.373, 0.71, 0.965, 0.71, 0.941, 0.565, 0.824, 0.565, 0.835, 0.718, 0.965, 0.71, 0.965, 0.565, 0.835, 0.565, 0.824, 0.718, 0.965, 0.565, 0.824, 0.565, 0.824, 0.71, 0.941, 0.016, 0.373, 0.0, 0.373, 0.0, 0.353, 0.016, 0.353, 0.71, 0.965, 0.565, 0.835, 0.565, 0.824, 0.71, 0.941, 0.718, 0.965, 0.565, 0.824, 0.565, 0.835, 0.71, 0.965, 0.718, 0.965, 0.71, 0.941, 0.565, 0.824, 0.565, 0.824, 0.439, 0.812, 0.098, 0.741, 0.094, 0.804, 0.439, 0.812, 0.094, 0.804, 0.098, 0.741, 0.0, 0.38, 0.373, 0.4, 0.196, 0.616, 0.373, 0.4, 0.0, 0.38, 0.349, 0.624, 0.0, 0.38, 0.067, 0.514, 0.196, 0.616, 0.0, 0.38, 0.196, 0.616, 0.067, 0.514, 0.235, 0.835, 0.216, 0.82, 0.208, 0.875, 0.188, 0.871, 0.216, 0.82, 0.208, 0.875])
me_q2min.materials.append(mat_material_001)
me_q2min.update()
me_q2min_001 = bpy.data.meshes.new('q2min.001')
me_q2min_001.from_pydata([(0.3111, -0.01988, -0.6431), (0.2334, -0.01988, -0.6585), (0.3109, -0.01988, -0.7666), (0.2331, -0.01988, -0.7512), (0.2637, -0.01988, -0.8812), (0.1976, -0.01988, -0.8369), (0.132, -0.01988, -0.9025), (0.06163, -0.01988, -1.016), (0.04622, -0.01988, -0.9381), (-0.06188, -0.01988, -1.016), (-0.04647, -0.01988, -0.9381), (-0.1764, -0.01988, -0.9687), (-0.1322, -0.01988, -0.9025), (-0.1978, -0.01988, -0.8369), (-0.2334, -0.01988, -0.7512), (-0.3111, -0.01988, -0.6431), (-0.2334, -0.01988, -0.6585), (-0.1978, -0.01988, -0.5728), (-0.1764, -0.01988, -0.4411), (-0.1322, -0.01988, -0.5072), (-0.06188, -0.01988, -0.3936), (-0.04647, -0.01988, -0.4714), (0.06163, -0.01988, -0.3936), (0.04622, -0.01988, -0.4714), (0.132, -0.01988, -0.5072), (0.1976, -0.01988, -0.5728), (0.2637, -0.01988, -0.5285), (0.2637, 0.1886, -0.5285), (0.1762, -0.01988, -0.4411), (0.06163, 0.1886, -0.3936), (-0.06188, 0.1886, -0.3936), (-0.1764, 0.1886, -0.4411), (-0.2639, -0.01988, -0.5285), (-0.3111, -0.01988, -0.7666), (-0.3111, 0.1886, -0.7666), (-0.2639, -0.01988, -0.8812), (-0.1764, 0.1886, -0.9687), (-0.06188, 0.1886, -1.016), (0.1762, -0.01988, -0.9687), (0.2637, 0.1886, -0.8812), (0.3111, 0.1886, -0.6431), (0.3109, 0.1886, -0.7666), (0.1762, 0.1886, -0.4411), (0.1762, 0.1886, -0.9687), (0.06163, 0.1886, -1.016), (-0.2639, 0.1886, -0.5285), (-0.2639, 0.1886, -0.8812), (-0.3111, 0.1886, -0.6431), (-0.2334, 0.02063, -0.4714), (0.2334, 0.02063, -0.4714), (0.2334, 0.02063, -0.9381), (-0.2334, 0.02063, -0.9381)], [], [(0, 1, 3, 2), (2, 3, 5, 4), (4, 5, 6, 38), (38, 6, 8, 7), (7, 8, 10, 9), (9, 10, 12, 11), (11, 12, 13, 35), (35, 13, 14, 33), (33, 14, 16, 15), (15, 16, 17, 32), (32, 17, 19, 18), (18, 19, 21, 20), (20, 21, 23, 22), (22, 23, 24, 28), (28, 24, 25, 26), (26, 25, 1, 0), (0, 40, 27, 26), (26, 27, 42, 28), (28, 42, 29, 22), (22, 29, 30, 20), (20, 30, 31, 18), (18, 31, 45, 32), (32, 45, 47, 15), (15, 47, 34, 33), (33, 34, 46, 35), (35, 46, 36, 11), (11, 36, 37, 9), (9, 37, 44, 7), (7, 44, 43, 38), (38, 43, 39, 4), (4, 39, 41, 2), (2, 41, 40, 0), (40, 41, 39, 27), (27, 39, 43, 42), (42, 43, 44, 29), (29, 44, 37, 30), (30, 37, 36, 31), (31, 36, 46, 45), (45, 46, 34, 47), (49, 48, 51, 50)])
me_q2min_001.polygons.foreach_set('use_smooth', [True] * 40)
_uv = me_q2min_001.uv_layers.new(name='UVMap')
_uv.uv.foreach_set('vector', [0.031, 0.0, 0.031, 0.031, 0.0, 0.031, 0.0, 0.0, 0.031, 0.0, 0.031, 0.031, 0.0, 0.031, 0.0, 0.0, 0.031, 0.0, 0.031, 0.031, 0.0, 0.031, 0.0, 0.0, 0.031, 0.0, 0.031, 0.031, 0.0, 0.031, 0.0, 0.0, 0.031, 0.0, 0.031, 0.031, 0.0, 0.031, 0.0, 0.0, 0.031, 0.0, 0.031, 0.031, 0.0, 0.031, 0.0, 0.0, 0.031, 0.0, 0.031, 0.031, 0.0, 0.031, 0.0, 0.0, 0.031, 0.0, 0.031, 0.031, 0.0, 0.031, 0.0, 0.0, 0.031, 0.0, 0.031, 0.031, 0.0, 0.031, 0.0, 0.0, 0.031, 0.0, 0.031, 0.031, 0.0, 0.031, 0.0, 0.0, 0.031, 0.0, 0.031, 0.031, 0.0, 0.031, 0.0, 0.0, 0.031, 0.0, 0.031, 0.031, 0.0, 0.031, 0.0, 0.0, 0.031, 0.0, 0.031, 0.031, 0.0, 0.031, 0.0, 0.0, 0.031, 0.0, 0.031, 0.031, 0.0, 0.031, 0.0, 0.0, 0.031, 0.0, 0.031, 0.031, 0.0, 0.031, 0.0, 0.0, 0.031, 0.0, 0.031, 0.031, 0.0, 0.031, 0.0, 0.0, 0.031, 0.0, 0.031, 0.031, 0.0, 0.031, 0.0, 0.0, 0.031, 0.0, 0.031, 0.031, 0.0, 0.031, 0.0, 0.0, 0.031, 0.0, 0.031, 0.031, 0.0, 0.031, 0.0, 0.0, 0.031, 0.0, 0.031, 0.031, 0.0, 0.031, 0.0, 0.0, 0.031, 0.0, 0.031, 0.031, 0.0, 0.031, 0.0, 0.0, 0.031, 0.0, 0.031, 0.031, 0.0, 0.031, 0.0, 0.0, 0.031, 0.0, 0.031, 0.031, 0.0, 0.031, 0.0, 0.0, 0.031, 0.0, 0.031, 0.031, 0.0, 0.031, 0.0, 0.0, 0.031, 0.0, 0.031, 0.031, 0.0, 0.031, 0.0, 0.0, 0.031, 0.0, 0.031, 0.031, 0.0, 0.031, 0.0, 0.0, 0.031, 0.0, 0.031, 0.031, 0.0, 0.031, 0.0, 0.0, 0.031, 0.0, 0.031, 0.031, 0.0, 0.031, 0.0, 0.0, 0.031, 0.0, 0.031, 0.031, 0.0, 0.031, 0.0, 0.0, 0.031, 0.0, 0.031, 0.031, 0.0, 0.031, 0.0, 0.0, 0.031, 0.0, 0.031, 0.031, 0.0, 0.031, 0.0, 0.0, 0.031, 0.0, 0.031, 0.031, 0.0, 0.031, 0.0, 0.0, 0.031, 0.0, 0.031, 0.031, 0.0, 0.031, 0.0, 0.0, 0.031, 0.0, 0.031, 0.031, 0.0, 0.031, 0.0, 0.0, 0.031, 0.0, 0.031, 0.031, 0.0, 0.031, 0.0, 0.0, 0.031, 0.0, 0.031, 0.031, 0.0, 0.031, 0.0, 0.0, 0.031, 0.0, 0.031, 0.031, 0.0, 0.031, 0.0, 0.0, 0.031, 0.0, 0.031, 0.031, 0.0, 0.031, 0.0, 0.0, 0.031, 0.0, 0.031, 0.031, 0.0, 0.031, 0.0, 0.0, 0.184, 0.816, 0.184, 1.0, 0.0, 1.0, 0.0, 0.816])
me_q2min_001.materials.append(mat_material_001)
me_q2min_001.update()

# ---- objects
ob_light = bpy.data.objects.new('Light', light_light)
ob_camera = bpy.data.objects.new('Camera', cam_camera)
ob_q2min = bpy.data.objects.new('q2min', me_q2min)
ob_q2min_001 = bpy.data.objects.new('q2min.001', me_q2min_001)

# ---- transforms, parenting, visibility, modifiers, constraints
ob_light.location = (4.076, 1.005, 5.904)
ob_light.rotation_euler = (0.6503, 0.05522, 1.866)
ob_light.lock_rotations_4d = False
ob_light.empty_display_type = 'ARROWS'
ob_light.color = (0.0, 0.0, 0.0, 0.0)
ob_light.lineart.crease_threshold = 0.0
ob_camera.location = (7.359, -6.926, 4.958)
ob_camera.rotation_euler = (1.109, 0.0, 0.8149)
ob_camera.lock_rotations_4d = False
ob_camera.empty_display_type = 'ARROWS'
ob_camera.color = (0.0, 0.0, 0.0, 0.0)
ob_camera.display_type = 'WIRE'
ob_camera.lineart.crease_threshold = 0.0
ob_q2min.location = (0.0, 0.0, 0.0)
_m = ob_q2min.modifiers.new('Auto Smooth', 'NODES')
_m.node_group = ng_auto_smooth
_gi = [s.identifier for s in ng_auto_smooth.interface.items_tree if s.item_type == 'SOCKET' and s.in_out == 'INPUT']
_m[_gi[1]] = 0.5236  # Angle
ob_q2min_001.location = (0.0, 0.0, 0.0)
_m = ob_q2min_001.modifiers.new('Auto Smooth', 'NODES')
_m.node_group = ng_auto_smooth
_gi = [s.identifier for s in ng_auto_smooth.interface.items_tree if s.item_type == 'SOCKET' and s.in_out == 'INPUT']
_m[_gi[1]] = 0.5236  # Angle

# ---- collection membership
col_collection.objects.link(ob_light)
col_collection.objects.link(ob_camera)
col_collection.objects.link(ob_q2min)
col_collection.objects.link(ob_q2min_001)

# ---- scene / render settings (as saved in the file)
scene.camera = ob_camera
scene.frame_start = 1; scene.frame_end = 250; scene.frame_set(1)
scene.render.engine = 'BLENDER_EEVEE_NEXT'
scene.cycles.sampling_pattern = 'TABULATED_SOBOL'
scene.cycles.use_light_tree = False
scene.view_settings.view_transform = 'Filmic'
bpy.context.view_layer.update()
